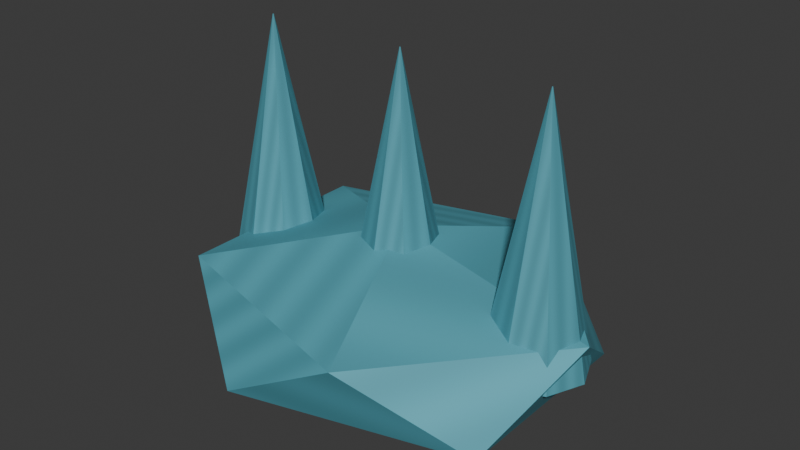 # Source: storm_touch.blend  (saved by Blender 5.1.30; exported with 4.5.12 LTS)
import bpy
from mathutils import Matrix  # noqa: F401  (used for matrix-valued properties, if any)

bpy.ops.wm.read_factory_settings(use_empty=True)
scene = bpy.context.scene
scene.name = 'Scene'

# ---- collections
col_collection = bpy.data.collections.new('Collection'); scene.collection.children.link(col_collection)

# ---- images (referenced by path relative to the original .blend; pixels are not part of the script)
import os
ASSET_DIR = os.environ.get("B2B_ASSET_DIR", "")  # directory of the original .blend (textures are referenced by path, not embedded)
HERE = os.path.dirname(os.path.abspath(__file__))  # packed textures are extracted next to this script under _unpacked/

def load_image(name, relpath, width, height, colorspace="sRGB"):
    """Load a texture the original file referenced (path relative to the .blend, or extracted next to this script)."""
    p = next((c for c in (os.path.join(HERE, relpath), os.path.join(ASSET_DIR, relpath)) if relpath and os.path.exists(c)), "")
    if p:
        img = bpy.data.images.load(p, check_existing=True)
        img.name = name
    else:  # same state as the original file: an image datablock whose file is absent (Cycles renders it pink)
        img = bpy.data.images.new(name, width, height)
        img.source = "FILE"
        img.filepath = "//" + (relpath or name)
    img.colorspace_settings.name = colorspace
    return img
img_storm_touch_painted = load_image('storm_touch-painted', '_unpacked/storm_touch.22f0a598.png', 64, 64, 'sRGB')

# ---- materials (node trees are filled in below, after node groups)
mat_storm_touch_paint = bpy.data.materials.new('storm_touch-paint')

# ---- material node trees
mat_storm_touch_paint.use_nodes = True; mat_storm_touch_paint.node_tree.nodes.clear()
_N = mat_storm_touch_paint.node_tree.nodes; _L = mat_storm_touch_paint.node_tree.links
n0 = _N.new('ShaderNodeBsdfPrincipled'); n0.name = 'Principled BSDF'; n0.location = (-200, 100)
n0.inputs[2].default_value = 0.65
n1 = _N.new('ShaderNodeOutputMaterial'); n1.name = 'Material Output'; n1.location = (200, 100)
n2 = _N.new('ShaderNodeTexImage'); n2.name = 'Image Texture'; n2.location = (0, 0)
n2.image = img_storm_touch_painted
_L.new(n0.outputs[0], n1.inputs[0])
_L.new(n2.outputs[0], n0.inputs[0])
n1.is_active_output = True

# ---- world
world_world = bpy.data.worlds.new('World'); scene.world = world_world
world_world.use_nodes = True; world_world.node_tree.nodes.clear()
_N = world_world.node_tree.nodes; _L = world_world.node_tree.links
n0 = _N.new('ShaderNodeOutputWorld'); n0.name = 'World Output'; n0.location = (200, 100)
n1 = _N.new('ShaderNodeBackground'); n1.name = 'Background'; n1.location = (-200, 100)
n1.inputs[0].default_value = (0.05088, 0.05088, 0.05088, 1.0)
_L.new(n1.outputs[0], n0.inputs[0])
n0.is_active_output = True
world_world.color = (0.05088, 0.05088, 0.05088)
world_world.sun_shadow_jitter_overblur = 0.0

# ---- meshes
me_cone_006 = bpy.data.meshes.new('Cone.006')
me_cone_006.from_pydata([(0.18, 0.06, 0.28), (0.18, 0.0006, 0.58), (0.2224, 0.04243, 0.28), (0.1804, 0.0004243, 0.58), (0.24, 0.0, 0.28), (0.1806, 0.0, 0.58), (0.2224, -0.04243, 0.28), (0.1804, -0.0004243, 0.58), (0.18, -0.06, 0.28), (0.18, -0.0006, 0.58), (0.1376, -0.04243, 0.28), (0.1796, -0.0004243, 0.58), (0.12, 0.0, 0.28), (0.1794, 0.0, 0.58), (0.1376, 0.04243, 0.28), (0.1796, 0.0004243, 0.58), (0.0, 0.0, 0.18), (0.1954, -0.1209, 0.2353), (-0.07462, -0.1956, 0.2353), (-0.2415, 0.0, 0.2353), (-0.07462, 0.1956, 0.2353), (0.1954, 0.1209, 0.2353), (0.07462, -0.1956, 0.3247), (-0.1954, -0.1209, 0.3247), (-0.1954, 0.1209, 0.3247), (0.07462, 0.1956, 0.3247), (0.2415, 0.0, 0.3247), (0.0, 0.0, 0.38), (-0.18, 0.06, 0.28), (-0.18, 0.0006, 0.58), (-0.1376, 0.04243, 0.28), (-0.1796, 0.0004243, 0.58), (-0.12, 0.0, 0.28), (-0.1794, 0.0, 0.58), (-0.1376, -0.04243, 0.28), (-0.1796, -0.0004243, 0.58), (-0.18, -0.06, 0.28), (-0.18, -0.0006, 0.58), (-0.2224, -0.04243, 0.28), (-0.1804, -0.0004243, 0.58), (-0.24, 0.0, 0.28), (-0.1806, 0.0, 0.58), (-0.2224, 0.04243, 0.28), (-0.1804, 0.0004243, 0.58), (0.0, 0.06, 0.28), (0.0, 0.0006, 0.58), (0.04243, 0.04243, 0.28), (0.0004243, 0.0004243, 0.58), (0.06, 0.0, 0.28), (0.0006, 0.0, 0.58), (0.04243, -0.04243, 0.28), (0.0004243, -0.0004243, 0.58), (0.0, -0.06, 0.28), (0.0, -0.0006, 0.58), (-0.04243, -0.04243, 0.28), (-0.0004243, -0.0004243, 0.58), (-0.06, 0.0, 0.28), (-0.0006, 0.0, 0.58), (-0.04243, 0.04243, 0.28), (-0.0004243, 0.0004243, 0.58)], [], [(0, 1, 3, 2), (2, 3, 5, 4), (4, 5, 7, 6), (6, 7, 9, 8), (8, 9, 11, 10), (10, 11, 13, 12), (3, 1, 15, 13, 11, 9, 7, 5), (12, 13, 15, 14), (14, 15, 1, 0), (0, 2, 4, 6, 8, 10, 12, 14), (16, 17, 18), (17, 16, 21), (16, 18, 19), (16, 19, 20), (16, 20, 21), (17, 21, 26), (18, 17, 22), (19, 18, 23), (20, 19, 24), (21, 20, 25), (17, 26, 22), (18, 22, 23), (19, 23, 24), (20, 24, 25), (21, 25, 26), (22, 26, 27), (23, 22, 27), (24, 23, 27), (25, 24, 27), (26, 25, 27), (28, 29, 31, 30), (30, 31, 33, 32), (32, 33, 35, 34), (34, 35, 37, 36), (36, 37, 39, 38), (38, 39, 41, 40), (31, 29, 43, 41, 39, 37, 35, 33), (40, 41, 43, 42), (42, 43, 29, 28), (28, 30, 32, 34, 36, 38, 40, 42), (44, 45, 47, 46), (46, 47, 49, 48), (48, 49, 51, 50), (50, 51, 53, 52), (52, 53, 55, 54), (54, 55, 57, 56), (47, 45, 59, 57, 55, 53, 51, 49), (56, 57, 59, 58), (58, 59, 45, 44), (44, 46, 48, 50, 52, 54, 56, 58)])
_uv = me_cone_006.uv_layers.new(name='UVMap')
_uv.uv.foreach_set('vector', [0.0, 0.0, 0.1429, 0.0, 0.2857, 0.0, 0.4286, 0.0, 0.5714, 0.09091, 0.7143, 0.09091, 0.8571, 0.09091, 0.0, 0.09091, 0.1429, 0.1818, 0.2857, 0.1818, 0.4286, 0.1818, 0.5714, 0.1818, 0.7143, 0.2727, 0.8571, 0.2727, 0.0, 0.2727, 0.1429, 0.2727, 0.2857, 0.3636, 0.4286, 0.3636, 0.5714, 0.3636, 0.7143, 0.3636, 0.8571, 0.4545, 0.0, 0.4545, 0.1429, 0.4545, 0.2857, 0.4545, 0.4286, 0.5455, 0.5714, 0.5455, 0.7143, 0.5455, 0.8571, 0.5455, 0.0, 0.5455, 0.1429, 0.5455, 0.2857, 0.5455, 0.4286, 0.5455, 0.5714, 0.6364, 0.7143, 0.6364, 0.8571, 0.6364, 0.0, 0.6364, 0.1429, 0.7273, 0.2857, 0.7273, 0.4286, 0.7273, 0.5714, 0.7273, 0.7143, 0.8182, 0.8571, 0.8182, 0.0, 0.8182, 0.1429, 0.8182, 0.2857, 0.8182, 0.4286, 0.8182, 0.5714, 0.8182, 0.7143, 0.8182, 0.0, 0.0, 0.1429, 0.0, 0.2857, 0.0, 0.4286, 0.09091, 0.5714, 0.09091, 0.7143, 0.09091, 0.8571, 0.1818, 0.0, 0.1818, 0.1429, 0.1818, 0.2857, 0.2727, 0.4286, 0.2727, 0.5714, 0.2727, 0.7143, 0.3636, 0.8571, 0.3636, 0.0, 0.3636, 0.1429, 0.4545, 0.2857, 0.4545, 0.4286, 0.4545, 0.5714, 0.5455, 0.7143, 0.5455, 0.8571, 0.5455, 0.0, 0.6364, 0.1429, 0.6364, 0.2857, 0.6364, 0.4286, 0.7273, 0.5714, 0.7273, 0.7143, 0.7273, 0.8571, 0.8182, 0.0, 0.8182, 0.1429, 0.8182, 0.2857, 0.9091, 0.4286, 0.9091, 0.5714, 0.9091, 0.7143, 0.0, 0.8571, 0.0, 0.0, 0.0, 0.1429, 0.09091, 0.2857, 0.09091, 0.4286, 0.09091, 0.5714, 0.1818, 0.7143, 0.1818, 0.8571, 0.1818, 0.0, 0.2727, 0.1429, 0.2727, 0.2857, 0.2727, 0.4286, 0.3636, 0.5714, 0.3636, 0.7143, 0.3636, 0.8571, 0.4545, 0.0, 0.4545, 0.1429, 0.4545, 0.2857, 0.5455, 0.4286, 0.5455, 0.5714, 0.5455, 0.7143, 0.6364, 0.8571, 0.6364, 0.0, 0.6364, 0.1429, 0.7273, 0.2857, 0.7273, 0.4286, 0.7273, 0.0, 0.0, 0.1429, 0.0, 0.2857, 0.0, 0.4286, 0.0, 0.5714, 0.09091, 0.7143, 0.09091, 0.8571, 0.09091, 0.0, 0.09091, 0.1429, 0.1818, 0.2857, 0.1818, 0.4286, 0.1818, 0.5714, 0.1818, 0.7143, 0.2727, 0.8571, 0.2727, 0.0, 0.2727, 0.1429, 0.2727, 0.2857, 0.3636, 0.4286, 0.3636, 0.5714, 0.3636, 0.7143, 0.3636, 0.8571, 0.4545, 0.0, 0.4545, 0.1429, 0.4545, 0.2857, 0.4545, 0.4286, 0.5455, 0.5714, 0.5455, 0.7143, 0.5455, 0.8571, 0.5455, 0.0, 0.5455, 0.1429, 0.5455, 0.2857, 0.5455, 0.4286, 0.5455, 0.5714, 0.6364, 0.7143, 0.6364, 0.8571, 0.6364, 0.0, 0.6364, 0.1429, 0.7273, 0.2857, 0.7273, 0.4286, 0.7273, 0.5714, 0.7273, 0.7143, 0.8182, 0.8571, 0.8182, 0.0, 0.8182, 0.1429, 0.8182, 0.2857, 0.8182, 0.4286, 0.8182, 0.5714, 0.8182, 0.7143, 0.8182, 0.0, 0.0, 0.1429, 0.0, 0.2857, 0.0, 0.4286, 0.0, 0.5714, 0.09091, 0.7143, 0.09091, 0.8571, 0.09091, 0.0, 0.09091, 0.1429, 0.1818, 0.2857, 0.1818, 0.4286, 0.1818, 0.5714, 0.1818, 0.7143, 0.2727, 0.8571, 0.2727, 0.0, 0.2727, 0.1429, 0.2727, 0.2857, 0.3636, 0.4286, 0.3636, 0.5714, 0.3636, 0.7143, 0.3636, 0.8571, 0.4545, 0.0, 0.4545, 0.1429, 0.4545, 0.2857, 0.4545, 0.4286, 0.5455, 0.5714, 0.5455, 0.7143, 0.5455, 0.8571, 0.5455, 0.0, 0.5455, 0.1429, 0.5455, 0.2857, 0.5455, 0.4286, 0.5455, 0.5714, 0.6364, 0.7143, 0.6364, 0.8571, 0.6364, 0.0, 0.6364, 0.1429, 0.7273, 0.2857, 0.7273, 0.4286, 0.7273, 0.5714, 0.7273, 0.7143, 0.8182, 0.8571, 0.8182, 0.0, 0.8182, 0.1429, 0.8182, 0.2857, 0.8182, 0.4286, 0.8182, 0.5714, 0.8182, 0.7143, 0.8182])
me_cone_006.materials.append(mat_storm_touch_paint)
me_cone_006.update()

# ---- objects
ob_gear_storm_touch = bpy.data.objects.new('gear_storm_touch', me_cone_006)

# ---- transforms, parenting, visibility, modifiers, constraints
ob_gear_storm_touch.location = (0.0, 0.0, 0.0)

# ---- collection membership
col_collection.objects.link(ob_gear_storm_touch)

# ---- scene / render settings (as saved in the file)
scene.frame_start = 1; scene.frame_end = 250; scene.frame_set(1)
scene.render.engine = 'BLENDER_EEVEE_NEXT'
scene.render.bake_bias = 0.0
scene.render.bake_samples = 0
scene.cycles.sampling_pattern = 'TABULATED_SOBOL'
scene.eevee.use_volume_custom_range = False
bpy.context.view_layer.update()

# ---- added for rendering (the .blend has no active camera and no usable light): camera, sun
cam_auto = bpy.data.cameras.new('AutoCamera')
cam_auto.lens = 50.0
cam_auto.sensor_width = 36.0
cam_auto.clip_end = 1000.0
ob_auto_camera = bpy.data.objects.new('AutoCamera', cam_auto)
scene.collection.objects.link(ob_auto_camera)
ob_auto_camera.location = (0.68391, -0.820691, 0.927128)
ob_auto_camera.rotation_euler = (1.09748, -7.21219e-08, 0.694738)
scene.camera = ob_auto_camera
light_auto_sun = bpy.data.lights.new('AutoSun', 'SUN')
light_auto_sun.energy = 3.0
light_auto_sun.angle = 0.0523599
ob_auto_sun = bpy.data.objects.new('AutoSun', light_auto_sun)
scene.collection.objects.link(ob_auto_sun)
ob_auto_sun.rotation_euler = (0.872665, 0.174533, 0.523599)
bpy.context.view_layer.update()
